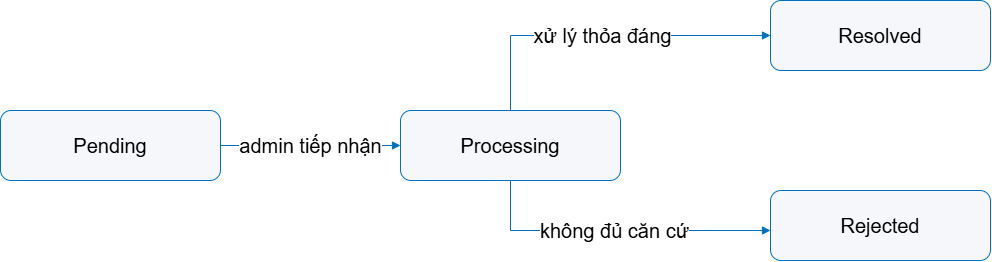

The diagram above was exported from draw.io. Its source (the exported page's mxGraphModel, read from the mxfile embedded in the PNG):
<mxGraphModel dx="1801" dy="801" grid="1" gridSize="10" guides="1" tooltips="1" connect="1" arrows="1" fold="1" page="1" pageScale="1" pageWidth="827" pageHeight="1169" math="0" shadow="0">
  <root>
    <mxCell id="0" />
    <mxCell id="1" parent="0" />
    <mxCell id="zpvolqcUjC_HA2oXWtmD-1" parent="1" style="rounded=1;whiteSpace=wrap;html=1;fillColor=#f5f7fa;strokeColor=#0070c0;fontSize=20;" value="Pending" vertex="1">
      <mxGeometry height="70" width="220" x="100" y="230" as="geometry" />
    </mxCell>
    <mxCell id="zpvolqcUjC_HA2oXWtmD-2" parent="1" style="rounded=1;whiteSpace=wrap;html=1;fillColor=#f5f7fa;strokeColor=#0070c0;fontSize=20;" value="Processing" vertex="1">
      <mxGeometry height="70" width="220" x="500" y="230" as="geometry" />
    </mxCell>
    <mxCell id="zpvolqcUjC_HA2oXWtmD-3" parent="1" style="rounded=1;whiteSpace=wrap;html=1;fillColor=#f5f7fa;strokeColor=#0070c0;fontSize=20;" value="Resolved" vertex="1">
      <mxGeometry height="70" width="220" x="870" y="120" as="geometry" />
    </mxCell>
    <mxCell id="zpvolqcUjC_HA2oXWtmD-4" parent="1" style="rounded=1;whiteSpace=wrap;html=1;fillColor=#f5f7fa;strokeColor=#0070c0;fontSize=20;" value="Rejected" vertex="1">
      <mxGeometry height="70" width="220" x="870" y="310" as="geometry" />
    </mxCell>
    <mxCell id="zpvolqcUjC_HA2oXWtmD-5" edge="1" parent="1" source="zpvolqcUjC_HA2oXWtmD-1" style="edgeStyle=orthogonalEdgeStyle;rounded=0;orthogonalLoop=1;jettySize=auto;html=1;endArrow=block;endFill=1;strokeColor=#0070c0;fontSize=20;" target="zpvolqcUjC_HA2oXWtmD-2" value="admin tiếp nhận">
      <mxGeometry relative="1" as="geometry" />
    </mxCell>
    <mxCell id="zpvolqcUjC_HA2oXWtmD-6" edge="1" parent="1" source="zpvolqcUjC_HA2oXWtmD-2" style="edgeStyle=orthogonalEdgeStyle;rounded=0;orthogonalLoop=1;jettySize=auto;html=1;endArrow=block;endFill=1;strokeColor=#0070c0;fontSize=20;" target="zpvolqcUjC_HA2oXWtmD-3" value="xử lý thỏa đáng">
      <mxGeometry relative="1" as="geometry">
        <Array as="points">
          <mxPoint x="610" y="155" />
        </Array>
      </mxGeometry>
    </mxCell>
    <mxCell id="zpvolqcUjC_HA2oXWtmD-7" edge="1" parent="1" source="zpvolqcUjC_HA2oXWtmD-2" style="edgeStyle=orthogonalEdgeStyle;rounded=0;orthogonalLoop=1;jettySize=auto;html=1;endArrow=block;endFill=1;strokeColor=#0070c0;fontSize=20;" target="zpvolqcUjC_HA2oXWtmD-4" value="không đủ căn cứ">
      <mxGeometry relative="1" as="geometry">
        <Array as="points">
          <mxPoint x="610" y="350" />
          <mxPoint x="937" y="350" />
        </Array>
      </mxGeometry>
    </mxCell>
  </root>
</mxGraphModel>